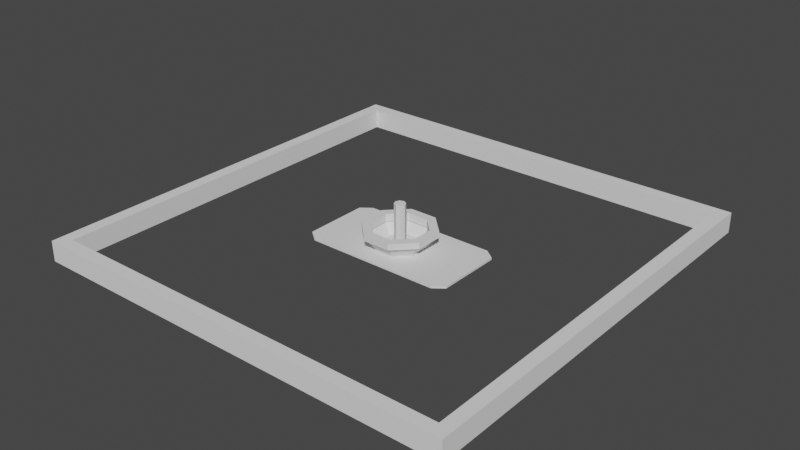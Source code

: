 # Source: ZenGarden.blend  (saved by Blender 2.80.75; exported with 4.5.12 LTS)
import bpy
from mathutils import Matrix  # noqa: F401  (used for matrix-valued properties, if any)

bpy.ops.wm.read_factory_settings(use_empty=True)
scene = bpy.context.scene
scene.name = 'Scene'

# ---- collections
col_collection = bpy.data.collections.new('Collection'); scene.collection.children.link(col_collection)

# ---- world
world_world = bpy.data.worlds.new('World'); scene.world = world_world
world_world.use_nodes = True; world_world.node_tree.nodes.clear()
_N = world_world.node_tree.nodes; _L = world_world.node_tree.links
n0 = _N.new('ShaderNodeOutputWorld'); n0.name = 'World Output'; n0.location = (300, 300)
n1 = _N.new('ShaderNodeBackground'); n1.name = 'Background'; n1.location = (10, 300)
n1.inputs[0].default_value = (0.05088, 0.05088, 0.05088, 1.0)
_L.new(n1.outputs[0], n0.inputs[0])
n0.is_active_output = True
world_world.color = (0.05088, 0.05088, 0.05088)
world_world.use_sun_shadow = False
world_world.sun_shadow_jitter_overblur = 0.0

# ---- meshes
me_plane = bpy.data.meshes.new('Plane')
me_plane.from_pydata([(1.659, 1.001, -1.647e-05), (-1.659, 1.001, -1.647e-05), (-1.659, -1.001, -1.647e-05), (1.659, -1.001, -1.647e-05), (-1.916, 0.8029, -1.647e-05), (-1.916, -0.8029, -1.647e-05), (1.916, -0.8029, -1.647e-05), (1.916, 0.8029, -1.647e-05), (1.659, 1.001, 0.05077), (-1.659, 1.001, 0.05077), (-1.659, -1.001, 0.05077), (1.659, -1.001, 0.05077), (-1.916, 0.8029, 0.05077), (-1.916, -0.8029, 0.05077), (1.916, -0.8029, 0.05077), (1.916, 0.8029, 0.05077)], [], [(2, 5, 13, 10), (1, 4, 12, 9), (6, 7, 15, 14), (4, 5, 13, 12), (2, 3, 11, 10), (0, 1, 9, 8), (0, 7, 15, 8), (3, 6, 14, 11), (8, 9, 10, 11), (12, 13, 10, 9), (14, 15, 8, 11), (6, 3, 0, 7), (0, 3, 2, 1), (4, 1, 2, 5)])
_uv = me_plane.uv_layers.new(name='UVMap')
_uv.uv.foreach_set('vector', [0.0, 0.0, 0.0, 0.0, 0.0, 0.0, 0.0, 0.0, 0.0, 0.0, 0.0, 0.0, 0.0, 0.0, 0.0, 0.0, 0.0, 0.0, 0.0, 0.0, 0.0, 0.0, 0.0, 0.0, 0.0, 0.0, 0.0, 0.0, 0.0, 0.0, 0.0, 0.0, 0.0, 0.0, 0.0, 0.0, 0.0, 0.0, 0.0, 0.0, 0.0, 0.0, 0.0, 0.0, 0.0, 0.0, 0.0, 0.0, 0.0, 0.0, 0.0, 0.0, 0.0, 0.0, 0.0, 0.0, 0.0, 0.0, 0.0, 0.0, 0.0, 0.0, 0.0, 0.0, 0.0, 0.0, 0.0, 0.0, 0.0, 0.0, 0.0, 0.0, 0.0, 0.0, 0.0, 0.0, 0.0, 0.0, 0.0, 0.0, 0.0, 0.0, 0.0, 0.0, 0.0, 0.0, 0.0, 0.0, 0.0, 0.0, 0.0, 0.0, 0.0, 0.0, 0.0, 0.0, 0.0, 0.0, 0.0, 0.0, 0.0, 0.0, 0.0, 0.0, 0.0, 0.0, 0.0, 0.0, 0.0, 0.0, 0.0, 0.0])
me_plane.use_remesh_preserve_volume = False
me_plane.use_remesh_preserve_attributes = False
me_plane.use_mirror_vertex_groups = False
me_plane.update()
me_plane_001 = bpy.data.meshes.new('Plane.001')
me_plane_001.from_pydata([(-5.302, -5.302, 0.0), (5.302, -5.302, 0.0), (-5.302, 5.302, 0.0), (5.302, 5.302, 0.0), (-4.989, 4.989, 0.0), (-4.989, -4.989, 0.0), (4.989, -4.989, 0.0), (4.989, 4.989, 0.0), (-4.989, 4.989, 0.5), (-4.989, -4.989, 0.5), (4.989, -4.989, 0.5), (4.989, 4.989, 0.5), (-5.302, 5.302, 0.5), (-5.302, -5.302, 0.5), (5.302, -5.302, 0.5), (5.302, 5.302, 0.5)], [], [(9, 8, 12, 13), (5, 0, 2, 4), (6, 1, 0, 5), (7, 3, 1, 6), (4, 2, 3, 7), (10, 9, 13, 14), (11, 10, 14, 15), (8, 11, 15, 12), (5, 4, 8, 9), (3, 2, 12, 15), (0, 1, 14, 13), (4, 7, 11, 8), (6, 5, 9, 10), (1, 3, 15, 14), (2, 0, 13, 12), (7, 6, 10, 11)])
_uv = me_plane_001.uv_layers.new(name='UVMap')
_uv.uv.foreach_set('vector', [0.02952, 0.02952, 0.02952, 0.9705, 0.0, 1.0, 0.0, 0.0, 0.02952, 0.02952, 0.0, 0.0, 0.0, 1.0, 0.02952, 0.9705, 0.9705, 0.02952, 1.0, 0.0, 0.0, 0.0, 0.02952, 0.02952, 0.9705, 0.9705, 1.0, 1.0, 1.0, 0.0, 0.9705, 0.02952, 0.02952, 0.9705, 0.0, 1.0, 1.0, 1.0, 0.9705, 0.9705, 0.9705, 0.02952, 0.02952, 0.02952, 0.0, 0.0, 1.0, 0.0, 0.9705, 0.9705, 0.9705, 0.02952, 1.0, 0.0, 1.0, 1.0, 0.02952, 0.9705, 0.9705, 0.9705, 1.0, 1.0, 0.0, 1.0, 0.02952, 0.02952, 0.02952, 0.9705, 0.02952, 0.9705, 0.02952, 0.02952, 1.0, 1.0, 0.0, 1.0, 0.0, 1.0, 1.0, 1.0, 0.0, 0.0, 1.0, 0.0, 1.0, 0.0, 0.0, 0.0, 0.02952, 0.9705, 0.9705, 0.9705, 0.9705, 0.9705, 0.02952, 0.9705, 0.9705, 0.02952, 0.02952, 0.02952, 0.02952, 0.02952, 0.9705, 0.02952, 1.0, 0.0, 1.0, 1.0, 1.0, 1.0, 1.0, 0.0, 0.0, 1.0, 0.0, 0.0, 0.0, 0.0, 0.0, 1.0, 0.9705, 0.9705, 0.9705, 0.02952, 0.9705, 0.02952, 0.9705, 0.9705])
me_plane_001.use_remesh_preserve_volume = False
me_plane_001.use_remesh_preserve_attributes = False
me_plane_001.use_mirror_vertex_groups = False
me_plane_001.update()
me_circle = bpy.data.meshes.new('Circle')
me_circle.from_pydata([(-0.2038, 0.492, 0.0), (-0.492, 0.2038, 0.0), (-0.492, -0.2038, 0.0), (-0.2038, -0.492, 0.0), (0.2038, -0.492, 0.0), (0.492, -0.2038, 0.0), (0.492, 0.2038, 0.0), (0.2038, 0.492, 0.0), (-0.3193, 0.7709, 0.3609), (-0.7709, 0.3193, 0.3609), (-0.7709, -0.3193, 0.3609), (-0.3193, -0.7709, 0.3609), (0.3193, -0.7709, 0.3609), (0.7709, -0.3193, 0.3609), (0.7709, 0.3193, 0.3609), (0.3193, 0.7709, 0.3609), (-0.3422, 0.826, 0.3609), (-0.826, 0.3422, 0.3609), (-0.826, -0.3422, 0.3609), (-0.3422, -0.826, 0.3609), (0.3422, -0.826, 0.3609), (0.826, -0.3422, 0.3609), (0.826, 0.3422, 0.3609), (0.3422, 0.826, 0.3609), (-0.3422, 0.826, 0.5079), (-0.826, 0.3422, 0.5079), (-0.826, -0.3422, 0.5079), (-0.3422, -0.826, 0.5079), (0.3422, -0.826, 0.5079), (0.826, -0.3422, 0.5079), (0.826, 0.3422, 0.5079), (0.3422, 0.826, 0.5079), (-0.2595, 0.6264, 0.5079), (-0.6264, 0.2595, 0.5079), (-0.6264, -0.2595, 0.5079), (-0.2595, -0.6264, 0.5079), (0.2595, -0.6264, 0.5079), (0.6264, -0.2595, 0.5079), (0.6264, 0.2595, 0.5079), (0.2595, 0.6264, 0.5079), (-0.2595, 0.6264, 0.3104), (-0.6264, 0.2595, 0.3104), (-0.6264, -0.2595, 0.3104), (-0.2595, -0.6264, 0.3104), (0.2595, -0.6264, 0.3104), (0.6264, -0.2595, 0.3104), (0.6264, 0.2595, 0.3104), (0.2595, 0.6264, 0.3104), (0.1835, 0.443, 0.0), (0.2806, 0.6774, 0.3104), (0.6774, 0.2806, 0.3104), (0.6774, -0.2806, 0.3104), (0.2806, -0.6774, 0.3104), (-0.2806, -0.6774, 0.3104), (-0.6774, -0.2806, 0.3104), (-0.6774, 0.2806, 0.3104), (-0.2806, 0.6774, 0.3104), (0.443, 0.1835, 0.0), (0.443, -0.1835, 0.0), (0.1835, -0.443, 0.0), (-0.1835, -0.443, 0.0), (-0.443, -0.1835, 0.0), (-0.443, 0.1835, 0.0), (-0.1835, 0.443, 0.0), (0.0, 0.0, 0.0)], [], [(7, 15, 14, 6), (5, 13, 12, 4), (3, 11, 10, 2), (1, 9, 8, 0), (0, 8, 15, 7), (6, 14, 13, 5), (4, 12, 11, 3), (2, 10, 9, 1), (8, 16, 23, 15), (14, 22, 21, 13), (12, 20, 19, 11), (10, 18, 17, 9), (15, 23, 22, 14), (13, 21, 20, 12), (11, 19, 18, 10), (9, 17, 16, 8), (21, 29, 28, 20), (19, 27, 26, 18), (17, 25, 24, 16), (16, 24, 31, 23), (22, 30, 29, 21), (20, 28, 27, 19), (18, 26, 25, 17), (23, 31, 30, 22), (31, 39, 38, 30), (29, 37, 36, 28), (27, 35, 34, 26), (25, 33, 32, 24), (24, 32, 39, 31), (30, 38, 37, 29), (28, 36, 35, 27), (26, 34, 33, 25), (38, 46, 45, 37), (36, 44, 43, 35), (34, 42, 41, 33), (39, 47, 46, 38), (37, 45, 44, 36), (35, 43, 42, 34), (33, 41, 40, 32), (32, 40, 47, 39), (51, 58, 59, 52), (53, 60, 61, 54), (55, 62, 63, 56), (56, 63, 48, 49), (50, 57, 58, 51), (52, 59, 60, 53), (54, 61, 62, 55), (49, 48, 57, 50), (43, 53, 54, 42), (45, 51, 52, 44), (47, 49, 50, 46), (42, 54, 55, 41), (44, 52, 53, 43), (46, 50, 51, 45), (40, 56, 49, 47), (41, 55, 56, 40), (48, 64, 57), (58, 64, 59), (60, 64, 61), (62, 64, 63), (63, 64, 48), (57, 64, 58), (59, 64, 60), (61, 64, 62)])
_uv = me_circle.uv_layers.new(name='UVMap')
_uv.uv.foreach_set('vector', [0.0, 0.0, 0.0, 0.0, 0.0, 0.0, 0.0, 0.0, 0.0, 0.0, 0.0, 0.0, 0.0, 0.0, 0.0, 0.0, 0.0, 0.0, 0.0, 0.0, 0.0, 0.0, 0.0, 0.0, 0.0, 0.0, 0.0, 0.0, 0.0, 0.0, 0.0, 0.0, 0.0, 0.0, 0.0, 0.0, 0.0, 0.0, 0.0, 0.0, 0.0, 0.0, 0.0, 0.0, 0.0, 0.0, 0.0, 0.0, 0.0, 0.0, 0.0, 0.0, 0.0, 0.0, 0.0, 0.0, 0.0, 0.0, 0.0, 0.0, 0.0, 0.0, 0.0, 0.0, 0.0, 0.0, 0.0, 0.0, 0.0, 0.0, 0.0, 0.0, 0.0, 0.0, 0.0, 0.0, 0.0, 0.0, 0.0, 0.0, 0.0, 0.0, 0.0, 0.0, 0.0, 0.0, 0.0, 0.0, 0.0, 0.0, 0.0, 0.0, 0.0, 0.0, 0.0, 0.0, 0.0, 0.0, 0.0, 0.0, 0.0, 0.0, 0.0, 0.0, 0.0, 0.0, 0.0, 0.0, 0.0, 0.0, 0.0, 0.0, 0.0, 0.0, 0.0, 0.0, 0.0, 0.0, 0.0, 0.0, 0.0, 0.0, 0.0, 0.0, 0.0, 0.0, 0.0, 0.0, 0.0, 0.0, 0.0, 0.0, 0.0, 0.0, 0.0, 0.0, 0.0, 0.0, 0.0, 0.0, 0.0, 0.0, 0.0, 0.0, 0.0, 0.0, 0.0, 0.0, 0.0, 0.0, 0.0, 0.0, 0.0, 0.0, 0.0, 0.0, 0.0, 0.0, 0.0, 0.0, 0.0, 0.0, 0.0, 0.0, 0.0, 0.0, 0.0, 0.0, 0.0, 0.0, 0.0, 0.0, 0.0, 0.0, 0.0, 0.0, 0.0, 0.0, 0.0, 0.0, 0.0, 0.0, 0.0, 0.0, 0.0, 0.0, 0.0, 0.0, 0.0, 0.0, 0.0, 0.0, 0.0, 0.0, 0.0, 0.0, 0.0, 0.0, 0.0, 0.0, 0.0, 0.0, 0.0, 0.0, 0.0, 0.0, 0.0, 0.0, 0.0, 0.0, 0.0, 0.0, 0.0, 0.0, 0.0, 0.0, 0.0, 0.0, 0.0, 0.0, 0.0, 0.0, 0.0, 0.0, 0.0, 0.0, 0.0, 0.0, 0.0, 0.0, 0.0, 0.0, 0.0, 0.0, 0.0, 0.0, 0.0, 0.0, 0.0, 0.0, 0.0, 0.0, 0.0, 0.0, 0.0, 0.0, 0.0, 0.0, 0.0, 0.0, 0.0, 0.0, 0.0, 0.0, 0.0, 0.0, 0.0, 0.0, 0.0, 0.0, 0.0, 0.0, 0.0, 0.0, 0.0, 0.0, 0.0, 0.0, 0.0, 0.0, 0.0, 0.0, 0.0, 0.0, 0.0, 0.0, 0.0, 0.0, 0.0, 0.0, 0.0, 0.0, 0.0, 0.0, 0.0, 0.0, 0.0, 0.0, 0.0, 0.0, 0.0, 0.0, 0.0, 0.0, 0.0, 0.0, 0.0, 0.0, 0.0, 0.0, 0.0, 0.0, 0.0, 0.0, 0.0, 0.0, 0.0, 0.0, 0.0, 0.0, 0.0, 0.0, 0.0, 0.0, 0.0, 0.0, 0.0, 0.0, 0.0, 0.0, 0.0, 0.0, 0.0, 0.0, 0.0, 0.0, 0.0, 0.0, 0.0, 0.0, 0.0, 0.0, 0.0, 0.0, 0.0, 0.0, 0.0, 0.0, 0.0, 0.0, 0.0, 0.0, 0.0, 0.0, 0.0, 0.0, 0.0, 0.0, 0.0, 0.0, 0.0, 0.0, 0.0, 0.0, 0.0, 0.0, 0.0, 0.0, 0.0, 0.0, 0.0, 0.0, 0.0, 0.0, 0.0, 0.0, 0.0, 0.0, 0.0, 0.0, 0.0, 0.0, 0.0, 0.0, 0.0, 0.0, 0.0, 0.0, 0.0, 0.0, 0.0, 0.0, 0.0, 0.0, 0.0, 0.0, 0.0, 0.0, 0.0, 0.0, 0.0, 0.0, 0.0, 0.0, 0.0, 0.0, 0.0, 0.0, 0.0, 0.0, 0.0, 0.0, 0.0, 0.0, 0.0, 0.0, 0.0, 0.0, 0.0, 0.0, 0.0, 0.0, 0.0, 0.0, 0.0, 0.0, 0.0, 0.0, 0.0, 0.0, 0.0, 0.0, 0.0, 0.0, 0.0, 0.0, 0.0, 0.0, 0.0, 0.0, 0.0, 0.0, 0.0, 0.0, 0.0, 0.0, 0.0, 0.0, 0.0, 0.0, 0.0, 0.0, 0.0, 0.0, 0.0, 0.0, 0.0, 0.0, 0.0, 0.0, 0.0, 0.0, 0.0, 0.0, 0.0, 0.0, 0.0, 0.0, 0.0, 0.0, 0.0, 0.0, 0.0, 0.0, 0.0, 0.0, 0.0, 0.0, 0.0, 0.0, 0.0, 0.0, 0.0, 0.0, 0.0, 0.0, 0.0, 0.0, 0.0, 0.0, 0.0, 0.0, 0.0, 0.0, 0.0, 0.0, 0.0, 0.0, 0.0, 0.0, 0.0, 0.0, 0.0, 0.0, 0.0, 0.0])
me_circle.use_remesh_preserve_volume = False
me_circle.use_remesh_preserve_attributes = False
me_circle.use_mirror_vertex_groups = False
me_circle.update()
me_cylinder = bpy.data.meshes.new('Cylinder')
me_cylinder.from_pydata([(-2.075e-08, 0.1347, 0.004864), (-2.075e-08, 0.1347, 1.07), (0.09524, 0.09524, 0.004864), (0.09524, 0.09524, 1.07), (0.1347, -2.924e-09, 0.004864), (0.1347, -2.924e-09, 1.07), (0.09524, -0.09524, 0.004864), (0.09524, -0.09524, 1.07), (-3.252e-08, -0.1347, 0.004864), (-3.252e-08, -0.1347, 1.07), (-0.09524, -0.09524, 0.004864), (-0.09524, -0.09524, 1.07), (-0.1347, 4.57e-09, 0.004864), (-0.1347, 4.57e-09, 1.07), (-0.09524, 0.09524, 0.004864), (-0.09524, 0.09524, 1.07)], [], [(0, 1, 3, 2), (2, 3, 5, 4), (4, 5, 7, 6), (6, 7, 9, 8), (8, 9, 11, 10), (10, 11, 13, 12), (3, 1, 15, 13, 11, 9, 7, 5), (12, 13, 15, 14), (14, 15, 1, 0), (0, 2, 4, 6, 8, 10, 12, 14)])
_uv = me_cylinder.uv_layers.new(name='UVMap')
_uv.uv.foreach_set('vector', [1.0, 0.5, 1.0, 1.0, 0.875, 1.0, 0.875, 0.5, 0.875, 0.5, 0.875, 1.0, 0.75, 1.0, 0.75, 0.5, 0.75, 0.5, 0.75, 1.0, 0.625, 1.0, 0.625, 0.5, 0.625, 0.5, 0.625, 1.0, 0.5, 1.0, 0.5, 0.5, 0.5, 0.5, 0.5, 1.0, 0.375, 1.0, 0.375, 0.5, 0.375, 0.5, 0.375, 1.0, 0.25, 1.0, 0.25, 0.5, 0.4197, 0.4197, 0.25, 0.49, 0.08029, 0.4197, 0.01, 0.25, 0.08029, 0.08029, 0.25, 0.01, 0.4197, 0.08029, 0.49, 0.25, 0.25, 0.5, 0.25, 1.0, 0.125, 1.0, 0.125, 0.5, 0.125, 0.5, 0.125, 1.0, 0.0, 1.0, 0.0, 0.5, 0.75, 0.49, 0.9197, 0.4197, 0.99, 0.25, 0.9197, 0.08029, 0.75, 0.01, 0.5803, 0.08029, 0.51, 0.25, 0.5803, 0.4197])
me_cylinder.use_remesh_preserve_volume = False
me_cylinder.use_remesh_preserve_attributes = False
me_cylinder.use_mirror_vertex_groups = False
me_cylinder.update()

# ---- objects
ob_card = bpy.data.objects.new('Card', me_plane)
ob_frame = bpy.data.objects.new('Frame', me_plane_001)
ob_bowl = bpy.data.objects.new('Bowl', me_circle)
ob_mallet = bpy.data.objects.new('Mallet', me_cylinder)

# ---- transforms, parenting, visibility, modifiers, constraints
ob_card.location = (0.0, 0.0, 0.0)
ob_card.lineart.crease_threshold = 0.0
ob_frame.location = (0.0, 0.0, 0.0)
ob_frame.lineart.crease_threshold = 0.0
ob_bowl.location = (0.0, 0.0, 0.0)
ob_bowl.lineart.crease_threshold = 0.0
ob_mallet.parent = ob_bowl
ob_mallet.location = (0.0, 0.0, 0.0)
ob_mallet.lineart.crease_threshold = 0.0

# ---- collection membership
col_collection.objects.link(ob_card)
col_collection.objects.link(ob_frame)
col_collection.objects.link(ob_bowl)
col_collection.objects.link(ob_mallet)

# ---- scene / render settings (as saved in the file)
scene.frame_start = 1; scene.frame_end = 250; scene.frame_set(1)
scene.render.engine = 'BLENDER_EEVEE_NEXT'
scene.cycles.use_denoising = False
scene.cycles.samples = 128
scene.cycles.sampling_pattern = 'TABULATED_SOBOL'
scene.cycles.use_adaptive_sampling = False
scene.cycles.use_light_tree = False
scene.eevee.use_gtao = True
scene.eevee.gtao_quality = 1.0
scene.eevee.gtao_distance = 0.43
scene.eevee.fast_gi_quality = 1.0
scene.view_settings.view_transform = 'Filmic'
bpy.context.view_layer.update()

# ---- added for rendering (the .blend has no active camera and no usable light): camera, sun
cam_auto = bpy.data.cameras.new('AutoCamera')
cam_auto.lens = 50.0
cam_auto.sensor_width = 36.0
cam_auto.clip_end = 1000.0
ob_auto_camera = bpy.data.objects.new('AutoCamera', cam_auto)
scene.collection.objects.link(ob_auto_camera)
ob_auto_camera.location = (13.9103, -16.6924, 11.6632)
ob_auto_camera.rotation_euler = (1.09748, -7.21219e-08, 0.694738)
scene.camera = ob_auto_camera
light_auto_sun = bpy.data.lights.new('AutoSun', 'SUN')
light_auto_sun.energy = 3.0
light_auto_sun.angle = 0.0523599
ob_auto_sun = bpy.data.objects.new('AutoSun', light_auto_sun)
scene.collection.objects.link(ob_auto_sun)
ob_auto_sun.rotation_euler = (0.872665, 0.174533, 0.523599)
bpy.context.view_layer.update()
